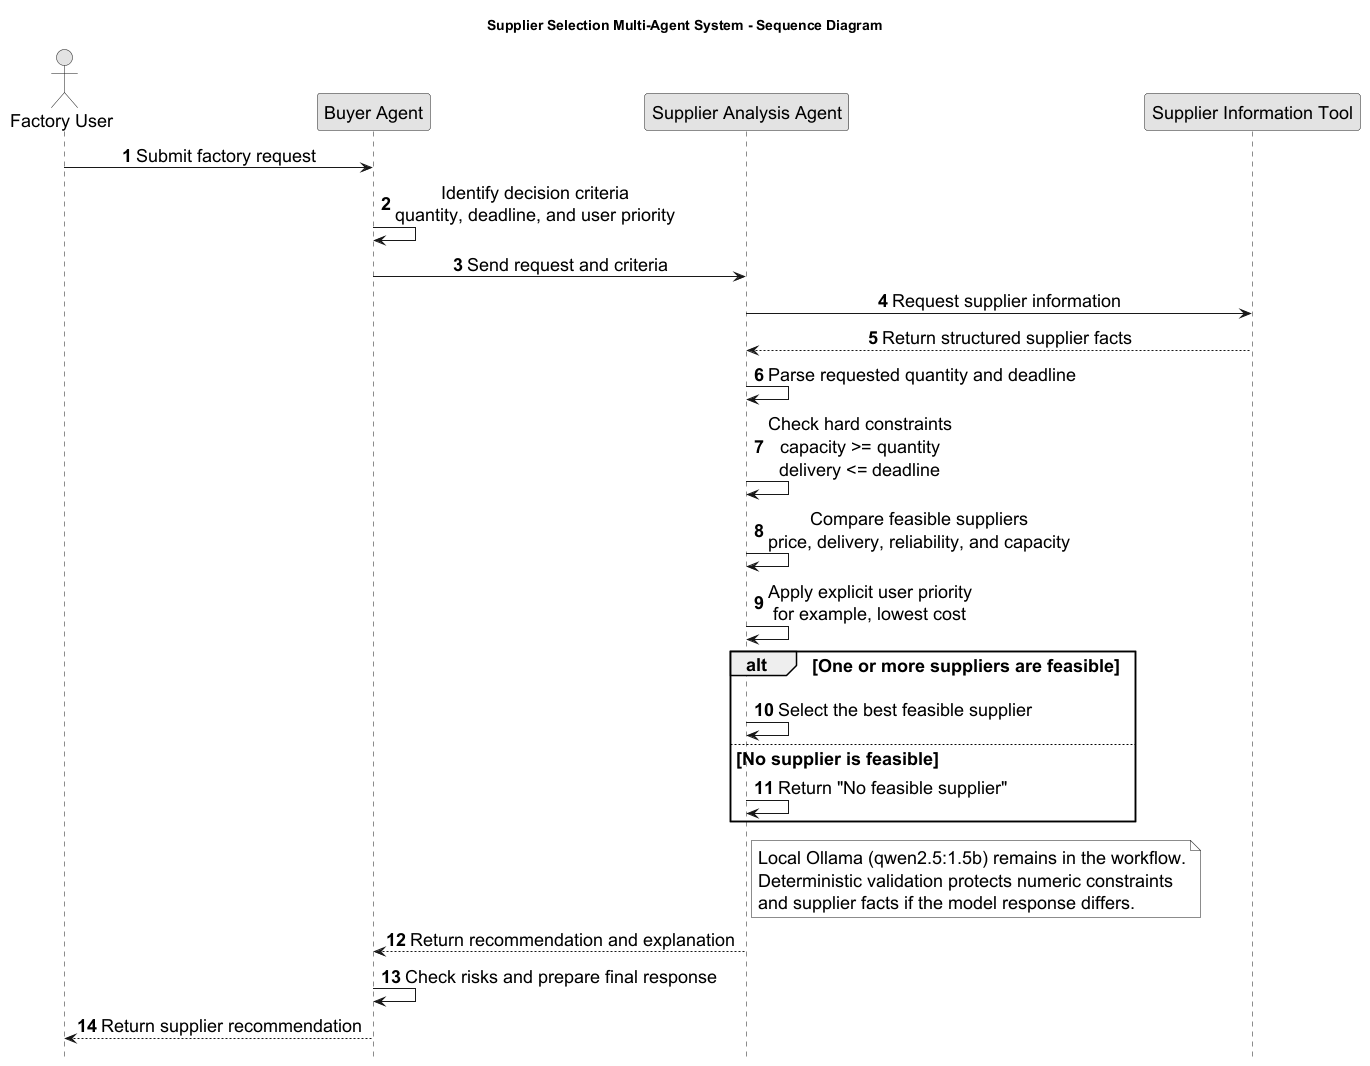

The diagram above was rendered by PlantUML. Its source (embedded in the PNG):
@startuml
title Supplier Selection Multi-Agent System - Sequence Diagram

skinparam monochrome true
skinparam shadowing false
skinparam defaultFontSize 18
skinparam sequenceMessageAlign center
hide footbox
autonumber

actor "Factory User" as FactoryUser
participant "Buyer Agent" as BuyerAgent
participant "Supplier Analysis Agent" as AnalysisAgent
participant "Supplier Information Tool" as SupplierTool

FactoryUser -> BuyerAgent : Submit factory request
BuyerAgent -> BuyerAgent : Identify decision criteria\nquantity, deadline, and user priority
BuyerAgent -> AnalysisAgent : Send request and criteria

AnalysisAgent -> SupplierTool : Request supplier information
SupplierTool --> AnalysisAgent : Return structured supplier facts

AnalysisAgent -> AnalysisAgent : Parse requested quantity and deadline
AnalysisAgent -> AnalysisAgent : Check hard constraints\ncapacity >= quantity\ndelivery <= deadline
AnalysisAgent -> AnalysisAgent : Compare feasible suppliers\nprice, delivery, reliability, and capacity
AnalysisAgent -> AnalysisAgent : Apply explicit user priority\nfor example, lowest cost

alt One or more suppliers are feasible
  AnalysisAgent -> AnalysisAgent : Select the best feasible supplier
else No supplier is feasible
  AnalysisAgent -> AnalysisAgent : Return "No feasible supplier"
end

note right of AnalysisAgent
  Local Ollama (qwen2.5:1.5b) remains in the workflow.
  Deterministic validation protects numeric constraints
  and supplier facts if the model response differs.
end note

AnalysisAgent --> BuyerAgent : Return recommendation and explanation
BuyerAgent -> BuyerAgent : Check risks and prepare final response
BuyerAgent --> FactoryUser : Return supplier recommendation

@enduml